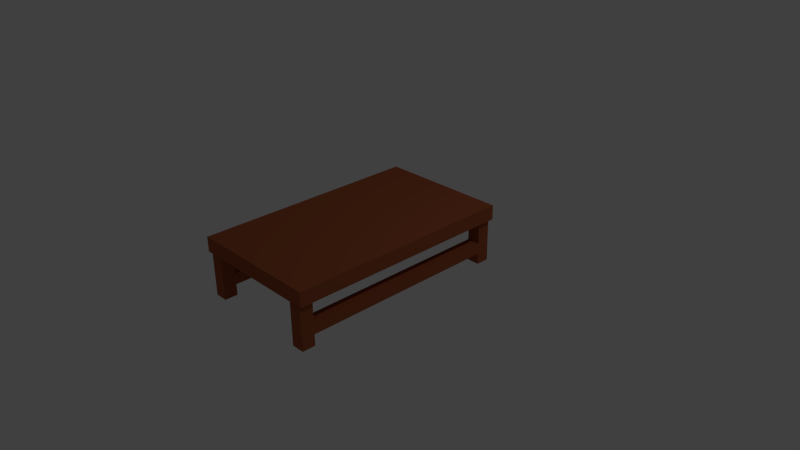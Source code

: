 # Source: CoffeeTable.blend  (saved by Blender 2.75.0; exported with 4.5.12 LTS)
import bpy
from mathutils import Matrix  # noqa: F401  (used for matrix-valued properties, if any)

bpy.ops.wm.read_factory_settings(use_empty=True)
scene = bpy.context.scene
scene.name = 'Scene'

# ---- collections
col_collection_1 = bpy.data.collections.new('Collection 1'); scene.collection.children.link(col_collection_1)

# ---- materials (node trees are filled in below, after node groups)
mat_m = bpy.data.materials.new('m')
mat_m.alpha_threshold = 0.0
mat_m.roughness = 0.5

# ---- material node trees
mat_m.use_nodes = True; mat_m.node_tree.nodes.clear()
_N = mat_m.node_tree.nodes; _L = mat_m.node_tree.links
n0 = _N.new('ShaderNodeOutputMaterial'); n0.name = 'Material Output'; n0.location = (300, 300)
n1 = _N.new('ShaderNodeBsdfDiffuse'); n1.name = 'Diffuse BSDF'; n1.location = (10, 300)
n1.inputs[0].default_value = (0.3588, 0.09441, 0.03856, 1.0)
_L.new(n1.outputs[0], n0.inputs[0])
n0.is_active_output = True

# ---- world
world_world = bpy.data.worlds.new('World'); scene.world = world_world
world_world.color = (0.05088, 0.05088, 0.05088)
world_world.use_sun_shadow = False
world_world.sun_shadow_jitter_overblur = 0.0
world_world.cycles.sampling_method = 'MANUAL'
world_world.cycles.sample_map_resolution = 256

# ---- cameras
cam_camera = bpy.data.cameras.new('Camera')
cam_camera.clip_end = 100.0
cam_camera.lens = 35.0
cam_camera.sensor_width = 32.0
cam_camera.sensor_height = 18.0
cam_camera.ortho_scale = 7.314
cam_camera.dof.focus_distance = 0.0

# ---- lights
light_lamp = bpy.data.lights.new('Lamp', 'POINT')
light_lamp.transmission_factor = 0.0
light_lamp.cutoff_distance = 30.0
light_lamp.energy = 100.0
light_lamp.shadow_buffer_clip_start = 1.001
light_lamp.shadow_soft_size = 0.1
light_lamp.shadow_maximum_resolution = 0.006
light_lamp.use_absolute_resolution = True
light_lamp.cycles.use_multiple_importance_sampling = False

# ---- meshes
me_cube_008 = bpy.data.meshes.new('Cube.008')
me_cube_008.from_pydata([(-1.229, 3.592, -0.8872), (-1.229, 3.592, -0.6759), (-1.229, -0.2115, -0.8872), (-1.229, -0.2115, -0.6759), (-1.478, 3.592, -0.8872), (-1.478, 3.592, -0.6759), (-1.478, -0.2115, -0.8872), (-1.478, -0.2115, -0.6759), (-1.552, -0.4889, 0.02628), (-1.552, 3.875, 0.02628), (-1.552, 3.875, -0.2532), (-1.552, -0.4889, -0.2532), (1.0, -0.4889, 0.02628), (1.0, -0.4889, -0.2532), (1.0, 3.875, 0.02628), (1.0, 3.875, -0.2532), (-1.478, -0.4611, -0.2532), (-1.478, 3.592, -0.2532), (-1.229, -0.2115, -0.2532), (-1.478, -0.2115, -0.2532), (-1.229, -0.4611, -0.2532), (0.6965, -0.4611, -0.2532), (0.9461, -0.4611, -0.2532), (0.9461, -0.2115, -0.2532), (0.814, 3.841, -0.2532), (0.6965, 3.841, -0.2532), (0.6965, 3.82, -0.2532), (-1.229, 3.592, -0.2532), (-1.229, 3.841, -0.2532), (-1.478, 3.841, -0.2532), (-1.478, -0.2115, -1.099), (-1.478, -0.4611, -1.099), (0.6965, -0.2115, -0.2532), (0.6965, 3.592, -0.2532), (0.9461, 3.592, -0.2532), (0.9461, 3.841, -0.2532), (-1.229, -0.2115, -1.099), (-1.229, -0.4611, -1.099), (0.6965, -0.4611, -1.099), (0.9461, -0.4611, -1.099), (0.9461, -0.2115, -1.099), (-1.478, 3.841, -1.099), (-1.478, 3.592, -1.099), (-1.229, 3.592, -1.099), (-1.229, 3.841, -1.099), (0.6965, -0.2115, -1.099), (0.6965, 3.841, -1.099), (0.6965, 3.592, -1.099), (0.9461, 3.841, -1.099), (0.9461, 3.592, -1.099), (0.7419, -0.4889, 0.02628), (0.7419, -0.4889, -0.2532), (0.7419, 3.875, 0.02628), (0.7419, 3.875, -0.2532), (-1.478, 3.841, -0.6759), (-1.229, 3.841, -0.6759), (-1.478, 3.841, -0.8872), (-1.229, 3.841, -0.8872), (0.6965, -0.4611, -0.6759), (0.9461, -0.4611, -0.6759), (0.9461, -0.2115, -0.6759), (0.6965, -0.2115, -0.6759), (0.6965, -0.4611, -0.8872), (0.9461, -0.4611, -0.8872), (0.9461, -0.2115, -0.8872), (0.6965, -0.2115, -0.8872), (-1.478, -0.4611, -0.6759), (-1.229, -0.4611, -0.6759), (0.9461, 3.841, -0.6759), (0.6965, 3.592, -0.6759), (0.9461, 3.592, -0.6759), (0.9461, 3.841, -0.8872), (0.6965, 3.592, -0.8872), (0.9461, 3.592, -0.8872), (-1.478, -0.4611, -0.8872), (-1.229, -0.4611, -0.8872)], [], [(1, 3, 2, 0), (3, 7, 6, 2), (7, 5, 4, 6), (5, 1, 0, 4), (0, 2, 6, 4), (5, 7, 3, 1), (8, 9, 10, 11), (50, 8, 11, 51), (50, 52, 9, 8), (52, 14, 15, 53), (16, 11, 10, 17, 18, 19), (14, 12, 13, 15), (11, 16, 20, 21, 22, 23, 15, 13, 51), (17, 10, 53, 15, 24, 25, 26, 27, 28, 29), (15, 23, 32, 21, 20, 18, 17, 27, 26, 33, 34, 35, 24), (2, 36, 30, 6), (74, 31, 37, 75), (62, 38, 39, 63), (63, 39, 40, 64), (7, 6, 74, 66), (57, 44, 41, 56), (31, 30, 36, 37), (64, 40, 45, 65), (65, 45, 38, 62), (75, 37, 36, 2), (38, 45, 40, 39), (42, 41, 44, 43), (25, 46, 47, 72, 69, 33, 26), (35, 68, 71, 48, 46, 25, 24), (47, 46, 48, 49), (72, 47, 49, 73), (73, 49, 48, 71), (9, 52, 53, 10), (12, 50, 51, 13), (12, 14, 52, 50), (54, 56, 4, 5), (28, 55, 54, 29), (1, 0, 57, 55), (55, 57, 56, 54), (4, 42, 43, 0), (56, 41, 42, 4), (32, 61, 58, 21), (23, 60, 61, 32), (22, 59, 60, 23), (21, 58, 59, 22), (61, 65, 62, 58), (60, 64, 65, 61), (59, 63, 64, 60), (58, 62, 63, 59), (19, 7, 66, 16), (16, 66, 67, 20), (18, 3, 7, 19), (34, 70, 68, 35), (33, 69, 70, 34), (70, 73, 71, 68), (69, 72, 73, 70), (0, 43, 44, 57), (29, 54, 5, 17), (66, 74, 75, 67), (20, 67, 3, 18), (6, 30, 31, 74), (67, 75, 2, 3), (27, 1, 55, 28), (17, 5, 1, 27), (69, 61, 60, 70), (73, 64, 65, 72), (61, 69, 72, 65), (70, 60, 64, 73)])
me_cube_008.materials.append(mat_m)
me_cube_008.use_remesh_preserve_volume = False
me_cube_008.use_remesh_preserve_attributes = False
me_cube_008.use_mirror_vertex_groups = False
me_cube_008.update()

# ---- objects
ob_cube_000 = bpy.data.objects.new('Cube.000', me_cube_008)
ob_lamp = bpy.data.objects.new('Lamp', light_lamp)
ob_camera = bpy.data.objects.new('Camera', cam_camera)

# ---- transforms, parenting, visibility, modifiers, constraints
ob_cube_000.location = (0.1109, 0.6085, 0.7543)
ob_cube_000.rotation_euler = (0.0, -0.0, -3.142)
ob_cube_000.scale = (0.6806, 0.6806, 0.6806)
ob_cube_000.lineart.crease_threshold = 0.0
ob_lamp.location = (4.076, 1.005, 5.904)
ob_lamp.rotation_euler = (0.6503, 0.05522, 1.866)
ob_lamp.lock_rotations_4d = False
ob_lamp.empty_display_type = 'ARROWS'
ob_lamp.color = (0.0, 0.0, 0.0, 0.0)
ob_lamp.lineart.crease_threshold = 0.0
ob_camera.location = (7.481, -6.508, 5.344)
ob_camera.rotation_euler = (1.109, 0.01082, 0.8149)
ob_camera.lock_rotations_4d = False
ob_camera.empty_display_type = 'ARROWS'
ob_camera.color = (0.0, 0.0, 0.0, 0.0)
ob_camera.display_type = 'WIRE'
ob_camera.lineart.crease_threshold = 0.0

# ---- collection membership
col_collection_1.objects.link(ob_cube_000)
col_collection_1.objects.link(ob_lamp)
col_collection_1.objects.link(ob_camera)

# ---- scene / render settings (as saved in the file)
scene.camera = ob_camera
scene.frame_start = 1; scene.frame_end = 250; scene.frame_set(1)
scene.render.engine = 'CYCLES'
scene.render.resolution_percentage = 50
scene.render.dither_intensity = 0.0
scene.cycles.use_denoising = False
scene.cycles.samples = 10
scene.cycles.sampling_pattern = 'TABULATED_SOBOL'
scene.cycles.light_sampling_threshold = 0.0
scene.cycles.use_adaptive_sampling = False
scene.cycles.use_light_tree = False
scene.cycles.blur_glossy = 0.0
scene.cycles.pixel_filter_type = 'GAUSSIAN'
scene.cycles.sample_clamp_indirect = 0.0
scene.view_settings.view_transform = 'Standard'
bpy.context.view_layer.update()
